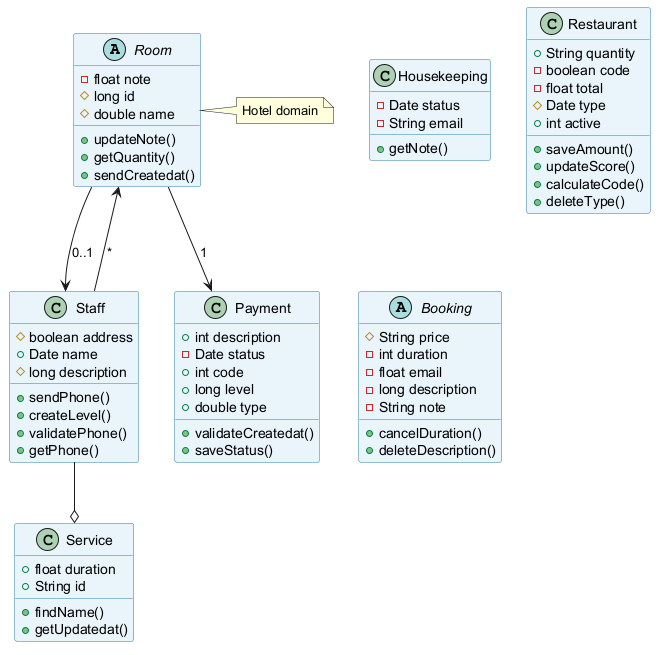

The diagram above was rendered by PlantUML. Its source (embedded in the PNG):
@startuml
skinparam backgroundColor #FFFFFF
skinparam classBackgroundColor #E8F4FA
skinparam classBorderColor #2C7DA0
abstract class Room {
  -float note
  #long id
  #double name
  +updateNote()
  +getQuantity()
  +sendCreatedat()
}
class Staff {
  #boolean address
  +Date name
  #long description
  +sendPhone()
  +createLevel()
  +validatePhone()
  +getPhone()
}
class Housekeeping {
  -Date status
  -String email
  +getNote()
}
class Payment {
  +int description
  -Date status
  +int code
  +long level
  +double type
  +validateCreatedat()
  +saveStatus()
}
class Service {
  +float duration
  +String id
  +findName()
  +getUpdatedat()
}
class Restaurant {
  +String quantity
  -boolean code
  -float total
  #Date type
  +int active
  +saveAmount()
  +updateScore()
  +calculateCode()
  +deleteType()
}
abstract class Booking {
  #String price
  -int duration
  -float email
  -long description
  -String note
  +cancelDuration()
  +deleteDescription()
}
Staff --> Room : "*"
Room --> Payment : "1"
Staff --o Service
Room --> Staff : "0..1"
note right of Room : Hotel domain
@enduml